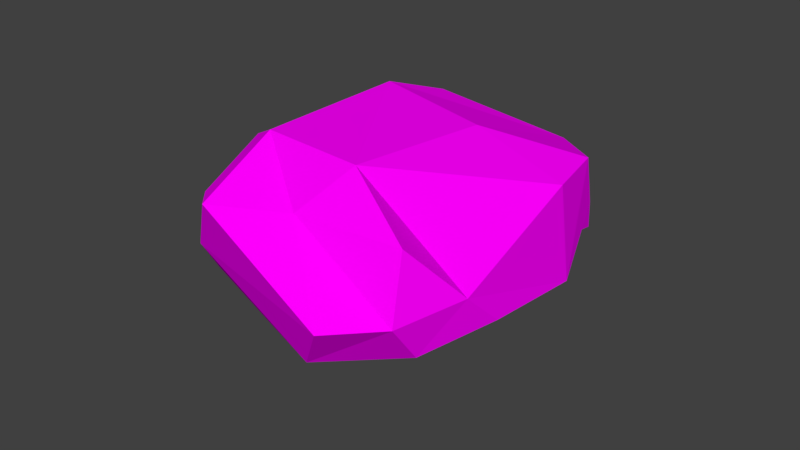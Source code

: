 # Source: stone.blend  (saved by Blender 2.78.0; exported with 4.5.12 LTS)
import bpy
from mathutils import Matrix  # noqa: F401  (used for matrix-valued properties, if any)

bpy.ops.wm.read_factory_settings(use_empty=True)
scene = bpy.context.scene
scene.name = 'Scene'

# ---- collections
col_collection_1 = bpy.data.collections.new('Collection 1'); scene.collection.children.link(col_collection_1)

# ---- images (referenced by path relative to the original .blend; pixels are not part of the script)
import os
ASSET_DIR = os.environ.get("B2B_ASSET_DIR", "")  # directory of the original .blend (textures are referenced by path, not embedded)
HERE = os.path.dirname(os.path.abspath(__file__))  # packed textures are extracted next to this script under _unpacked/

def load_image(name, relpath, width, height, colorspace="sRGB"):
    """Load a texture the original file referenced (path relative to the .blend, or extracted next to this script)."""
    p = next((c for c in (os.path.join(HERE, relpath), os.path.join(ASSET_DIR, relpath)) if relpath and os.path.exists(c)), "")
    if p:
        img = bpy.data.images.load(p, check_existing=True)
        img.name = name
    else:  # same state as the original file: an image datablock whose file is absent (Cycles renders it pink)
        img = bpy.data.images.new(name, width, height)
        img.source = "FILE"
        img.filepath = "//" + (relpath or name)
    img.colorspace_settings.name = colorspace
    return img
img_stone_tex_jpg = load_image('stone_tex.JPG', 'stone_tex.JPG', 1024, 1024, 'sRGB')

# ---- materials (node trees are filled in below, after node groups)
mat_material = bpy.data.materials.new('Material')
mat_material.alpha_threshold = 0.0
mat_material.roughness = 0.5

# ---- material node trees
mat_material.use_nodes = True; mat_material.node_tree.nodes.clear()
_N = mat_material.node_tree.nodes; _L = mat_material.node_tree.links
n0 = _N.new('ShaderNodeOutputMaterial'); n0.name = 'Material Output'; n0.location = (300, 300)
n1 = _N.new('ShaderNodeBsdfDiffuse'); n1.name = 'Diffuse BSDF'; n1.location = (10, 300)
n2 = _N.new('ShaderNodeTexImage'); n2.name = 'Image Texture'; n2.location = (-251, 302)
n2.width = 140
n2.image = img_stone_tex_jpg
_L.new(n1.outputs[0], n0.inputs[0])
_L.new(n2.outputs[0], n1.inputs[0])
n0.is_active_output = True

# ---- world
world_world = bpy.data.worlds.new('World'); scene.world = world_world
world_world.color = (0.05088, 0.05088, 0.05088)
world_world.use_sun_shadow = False
world_world.sun_shadow_jitter_overblur = 0.0
world_world.cycles.sampling_method = 'MANUAL'

# ---- meshes
me_plane = bpy.data.meshes.new('Plane')
me_plane.from_pydata([(-1.0, -1.0, 2.388), (0.342, -1.112, 2.388), (-1.0, 1.0, 2.388), (0.4491, 0.808, 2.257), (-1.0, -2.02, 1.872), (-0.1162, -1.565, 1.872), (0.7891, -2.252, 1.1), (-0.4118, -1.72, 0.5163), (0.3855, -1.972, 0.4732), (-1.0, -0.5442, 0.1805), (1.002, 0.01906, 0.1381), (-1.0, 1.303, 0.3964), (-0.03699, 1.013, -0.1366), (-0.497, 2.123, 1.227), (1.236, 2.129, 0.7066), (-0.8262, 1.834, 2.095), (0.6601, 2.355, 1.66), (-1.382, -0.8266, 2.188), (1.58, -0.8327, 1.169), (-1.739, 0.8033, 1.537), (1.545, 0.9195, 1.798), (-1.382, -1.654, 1.769), (1.211, -1.422, 1.856), (-1.408, -1.763, 1.166), (1.382, -1.781, 1.166), (-1.547, -1.411, 0.6692), (1.382, -1.411, 0.6692), (-1.478, -0.2295, 0.7295), (1.641, -0.3664, 0.7207), (-1.335, 1.041, 0.639), (1.645, 0.9953, 0.592), (-1.336, 1.872, 1.379), (1.382, 1.851, 1.195), (-1.424, 1.608, 1.672), (1.382, 1.724, 1.808)], [], [(1, 2, 0), (0, 5, 1), (4, 6, 5), (23, 8, 6), (7, 10, 8), (9, 12, 10), (11, 14, 12), (13, 16, 14), (16, 2, 3), (3, 34, 16), (9, 29, 11), (8, 24, 6), (2, 33, 19), (7, 23, 25), (1, 22, 18), (12, 32, 30), (0, 21, 4), (11, 31, 13), (10, 26, 8), (0, 19, 17), (9, 25, 27), (5, 24, 22), (16, 32, 14), (15, 31, 33), (1, 20, 3), (10, 30, 28), (32, 34, 30), (34, 20, 30), (20, 18, 30), (22, 24, 18), (24, 26, 18), (26, 28, 18), (30, 18, 28), (1, 3, 2), (0, 4, 5), (4, 23, 6), (23, 7, 8), (7, 9, 10), (9, 11, 12), (11, 13, 14), (13, 15, 16), (16, 15, 2), (3, 20, 34), (9, 27, 29), (8, 26, 24), (2, 15, 33), (1, 5, 22), (12, 14, 32), (0, 17, 21), (11, 29, 31), (10, 28, 26), (0, 2, 19), (9, 7, 25), (5, 6, 24), (16, 34, 32), (4, 21, 23), (15, 13, 31), (1, 18, 20), (10, 12, 30), (21, 17, 23), (23, 17, 25), (17, 19, 25), (25, 19, 27), (29, 27, 19), (31, 29, 33), (19, 33, 29)])
_uv = me_plane.uv_layers.new(name='UVMap')
_uv.uv.foreach_set('vector', [0.0, 0.0, 1.0, 0.0, 1.0, 1.0, 0.0, 0.0, 1.0, 0.0, 1.0, 1.0, 0.0, 0.0, 1.0, 0.0, 1.0, 1.0, 0.0, 0.0, 1.0, 0.0, 1.0, 1.0, 0.0, 0.0, 1.0, 0.0, 1.0, 1.0, 0.0, 0.0, 1.0, 0.0, 1.0, 1.0, 0.0, 0.0, 1.0, 0.0, 1.0, 1.0, 0.0, 0.0, 1.0, 0.0, 1.0, 1.0, 0.0, 0.0, 1.0, 0.0, 1.0, 1.0, 0.0, 0.0, 1.0, 0.0, 1.0, 1.0, 0.0, 0.0, 1.0, 0.0, 1.0, 1.0, 0.0, 0.0, 1.0, 0.0, 1.0, 1.0, 0.0, 0.0, 1.0, 0.0, 1.0, 1.0, 0.0, 0.0, 1.0, 0.0, 1.0, 1.0, 0.0, 0.0, 1.0, 0.0, 1.0, 1.0, 0.0, 0.0, 1.0, 0.0, 1.0, 1.0, 0.0, 0.0, 1.0, 0.0, 1.0, 1.0, 0.0, 0.0, 1.0, 0.0, 1.0, 1.0, 0.0, 0.0, 1.0, 0.0, 1.0, 1.0, 0.0, 0.0, 1.0, 0.0, 1.0, 1.0, 0.0, 0.0, 1.0, 0.0, 1.0, 1.0, 0.0, 0.0, 1.0, 0.0, 1.0, 1.0, 0.0, 0.0, 1.0, 0.0, 1.0, 1.0, 0.0, 0.0, 1.0, 0.0, 1.0, 1.0, 0.0, 0.0, 1.0, 0.0, 1.0, 1.0, 0.0, 0.0, 1.0, 0.0, 1.0, 1.0, 0.0, 0.0, 1.0, 0.0, 1.0, 1.0, 0.0, 0.0, 1.0, 0.0, 1.0, 1.0, 0.0, 0.0, 1.0, 0.0, 1.0, 1.0, 0.0, 0.0, 1.0, 0.0, 1.0, 1.0, 0.0, 0.0, 1.0, 0.0, 1.0, 1.0, 0.0, 0.0, 1.0, 0.0, 1.0, 1.0, 0.0, 0.0, 1.0, 0.0, 1.0, 1.0, 0.0, 0.0, 1.0, 0.0, 1.0, 1.0, 0.0, 0.0, 1.0, 0.0, 1.0, 1.0, 0.0, 0.0, 1.0, 0.0, 1.0, 1.0, 0.0, 0.0, 1.0, 0.0, 1.0, 1.0, 0.0, 0.0, 1.0, 0.0, 1.0, 1.0, 0.0, 0.0, 1.0, 0.0, 1.0, 1.0, 0.0, 0.0, 1.0, 0.0, 1.0, 1.0, 0.0, 0.0, 1.0, 0.0, 1.0, 1.0, 0.0, 0.0, 1.0, 0.0, 1.0, 1.0, 0.0, 0.0, 1.0, 0.0, 1.0, 1.0, 0.0, 0.0, 1.0, 0.0, 1.0, 1.0, 0.0, 0.0, 1.0, 0.0, 1.0, 1.0, 0.0, 0.0, 1.0, 0.0, 1.0, 1.0, 0.0, 0.0, 1.0, 0.0, 1.0, 1.0, 0.0, 0.0, 1.0, 0.0, 1.0, 1.0, 0.0, 0.0, 1.0, 0.0, 1.0, 1.0, 0.0, 0.0, 1.0, 0.0, 1.0, 1.0, 0.0, 0.0, 1.0, 0.0, 1.0, 1.0, 0.0, 0.0, 1.0, 0.0, 1.0, 1.0, 0.0, 0.0, 1.0, 0.0, 1.0, 1.0, 0.0, 0.0, 1.0, 0.0, 1.0, 1.0, 0.0, 0.0, 1.0, 0.0, 1.0, 1.0, 0.0, 0.0, 1.0, 0.0, 1.0, 1.0, 0.0, 0.0, 1.0, 0.0, 1.0, 1.0, 0.0, 0.0, 1.0, 0.0, 1.0, 1.0, 0.0, 0.0, 1.0, 0.0, 1.0, 1.0, 0.0, 0.0, 1.0, 0.0, 1.0, 1.0, 0.0, 0.0, 1.0, 0.0, 1.0, 1.0, 0.0, 0.0, 1.0, 0.0, 1.0, 1.0, 0.0, 0.0, 1.0, 0.0, 1.0, 1.0, 0.0, 0.0, 1.0, 0.0, 1.0, 1.0, 0.0, 0.0, 1.0, 0.0, 1.0, 1.0, 0.0, 0.0, 1.0, 0.0, 1.0, 1.0])
me_plane.materials.append(mat_material)
me_plane.use_remesh_preserve_volume = False
me_plane.use_remesh_preserve_attributes = False
me_plane.use_mirror_vertex_groups = False
me_plane.update()

# ---- objects
ob_plane = bpy.data.objects.new('Plane', me_plane)

# ---- transforms, parenting, visibility, modifiers, constraints
ob_plane.location = (0.0, 0.0, -0.001368)
ob_plane.scale = (0.02543, 0.02543, 0.02543)
ob_plane.lineart.crease_threshold = 0.0

# ---- collection membership
col_collection_1.objects.link(ob_plane)

# ---- scene / render settings (as saved in the file)
scene.frame_start = 1; scene.frame_end = 250; scene.frame_set(1)
scene.render.engine = 'CYCLES'
scene.render.resolution_percentage = 50
scene.render.dither_intensity = 0.0
scene.cycles.use_denoising = False
scene.cycles.samples = 128
scene.cycles.sampling_pattern = 'TABULATED_SOBOL'
scene.cycles.light_sampling_threshold = 0.0
scene.cycles.use_adaptive_sampling = False
scene.cycles.use_light_tree = False
scene.cycles.blur_glossy = 0.0
scene.cycles.sample_clamp_indirect = 0.0
scene.view_settings.view_transform = 'Standard'
bpy.context.view_layer.update()

# ---- added for rendering (the .blend has no active camera and no usable light): camera, sun
cam_auto = bpy.data.cameras.new('AutoCamera')
cam_auto.lens = 50.0
cam_auto.sensor_width = 36.0
cam_auto.clip_end = 1000.0
ob_auto_camera = bpy.data.objects.new('AutoCamera', cam_auto)
scene.collection.objects.link(ob_auto_camera)
ob_auto_camera.location = (0.183848, -0.220752, 0.175286)
ob_auto_camera.rotation_euler = (1.09748, -7.21219e-08, 0.694738)
scene.camera = ob_auto_camera
light_auto_sun = bpy.data.lights.new('AutoSun', 'SUN')
light_auto_sun.energy = 3.0
light_auto_sun.angle = 0.0523599
ob_auto_sun = bpy.data.objects.new('AutoSun', light_auto_sun)
scene.collection.objects.link(ob_auto_sun)
ob_auto_sun.rotation_euler = (0.872665, 0.174533, 0.523599)
bpy.context.view_layer.update()
